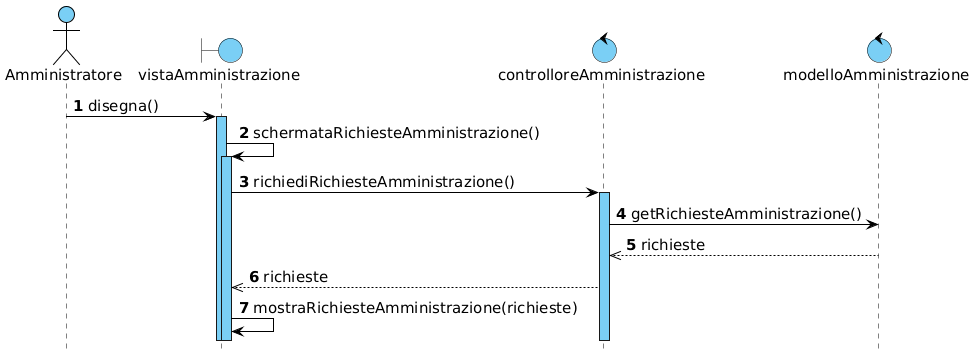

The diagram above was rendered by PlantUML. Its source (embedded in the PNG):
@startuml

!include skin.h

actor Amministratore
boundary vistaAmministrazione
control controlloreAmministrazione
control modelloAmministrazione

Amministratore -> vistaAmministrazione : disegna()
activate vistaAmministrazione
vistaAmministrazione -> vistaAmministrazione : schermataRichiesteAmministrazione()
activate vistaAmministrazione

vistaAmministrazione -> controlloreAmministrazione : richiediRichiesteAmministrazione()
activate controlloreAmministrazione

controlloreAmministrazione -> modelloAmministrazione : getRichiesteAmministrazione()
controlloreAmministrazione <<-- modelloAmministrazione : richieste
vistaAmministrazione <<-- controlloreAmministrazione : richieste
vistaAmministrazione -> vistaAmministrazione : mostraRichiesteAmministrazione(richieste)

@enduml